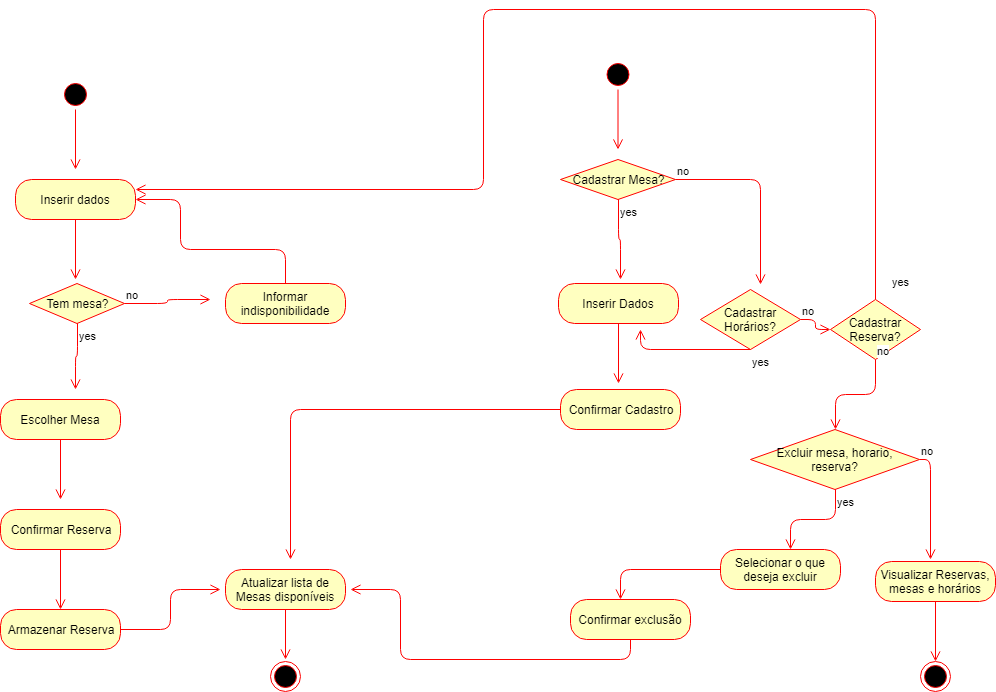

The diagram above was exported from draw.io. Its source (the exported page's mxGraphModel, read from the mxfile embedded in the PNG):
<mxGraphModel dx="1024" dy="534" grid="1" gridSize="10" guides="1" tooltips="1" connect="1" arrows="1" fold="1" page="1" pageScale="1" pageWidth="1169" pageHeight="826" background="#ffffff" math="0" shadow="0">
  <root>
    <mxCell id="0" />
    <mxCell id="1" parent="0" />
    <mxCell id="4JlJ8FAM1fNgVp3YIchZ-41" value="" style="ellipse;html=1;shape=startState;fillColor=#000000;strokeColor=#ff0000;" vertex="1" parent="1">
      <mxGeometry x="210" y="170" width="30" height="30" as="geometry" />
    </mxCell>
    <mxCell id="4JlJ8FAM1fNgVp3YIchZ-42" value="" style="edgeStyle=orthogonalEdgeStyle;html=1;verticalAlign=bottom;endArrow=open;endSize=8;strokeColor=#ff0000;" edge="1" source="4JlJ8FAM1fNgVp3YIchZ-41" parent="1">
      <mxGeometry relative="1" as="geometry">
        <mxPoint x="225" y="260" as="targetPoint" />
      </mxGeometry>
    </mxCell>
    <mxCell id="4JlJ8FAM1fNgVp3YIchZ-44" value="Inserir dados" style="rounded=1;whiteSpace=wrap;html=1;arcSize=40;fontColor=#000000;fillColor=#ffffc0;strokeColor=#ff0000;" vertex="1" parent="1">
      <mxGeometry x="165" y="270" width="120" height="40" as="geometry" />
    </mxCell>
    <mxCell id="4JlJ8FAM1fNgVp3YIchZ-45" value="" style="edgeStyle=orthogonalEdgeStyle;html=1;verticalAlign=bottom;endArrow=open;endSize=8;strokeColor=#ff0000;" edge="1" source="4JlJ8FAM1fNgVp3YIchZ-44" parent="1">
      <mxGeometry relative="1" as="geometry">
        <mxPoint x="225" y="370" as="targetPoint" />
      </mxGeometry>
    </mxCell>
    <mxCell id="4JlJ8FAM1fNgVp3YIchZ-46" value="Escolher Mesa" style="rounded=1;whiteSpace=wrap;html=1;arcSize=40;fontColor=#000000;fillColor=#ffffc0;strokeColor=#ff0000;" vertex="1" parent="1">
      <mxGeometry x="150" y="490" width="120" height="40" as="geometry" />
    </mxCell>
    <mxCell id="4JlJ8FAM1fNgVp3YIchZ-47" value="" style="edgeStyle=orthogonalEdgeStyle;html=1;verticalAlign=bottom;endArrow=open;endSize=8;strokeColor=#ff0000;" edge="1" source="4JlJ8FAM1fNgVp3YIchZ-46" parent="1">
      <mxGeometry relative="1" as="geometry">
        <mxPoint x="210" y="590" as="targetPoint" />
      </mxGeometry>
    </mxCell>
    <mxCell id="4JlJ8FAM1fNgVp3YIchZ-48" value="Confirmar Reserva" style="rounded=1;whiteSpace=wrap;html=1;arcSize=40;fontColor=#000000;fillColor=#ffffc0;strokeColor=#ff0000;" vertex="1" parent="1">
      <mxGeometry x="150" y="600" width="120" height="40" as="geometry" />
    </mxCell>
    <mxCell id="4JlJ8FAM1fNgVp3YIchZ-49" value="" style="edgeStyle=orthogonalEdgeStyle;html=1;verticalAlign=bottom;endArrow=open;endSize=8;strokeColor=#ff0000;" edge="1" source="4JlJ8FAM1fNgVp3YIchZ-48" parent="1">
      <mxGeometry relative="1" as="geometry">
        <mxPoint x="210" y="700" as="targetPoint" />
      </mxGeometry>
    </mxCell>
    <mxCell id="4JlJ8FAM1fNgVp3YIchZ-50" value="Armazenar Reserva" style="rounded=1;whiteSpace=wrap;html=1;arcSize=40;fontColor=#000000;fillColor=#ffffc0;strokeColor=#ff0000;" vertex="1" parent="1">
      <mxGeometry x="150" y="700" width="120" height="40" as="geometry" />
    </mxCell>
    <mxCell id="4JlJ8FAM1fNgVp3YIchZ-51" value="" style="edgeStyle=orthogonalEdgeStyle;html=1;verticalAlign=bottom;endArrow=open;endSize=8;strokeColor=#ff0000;" edge="1" source="4JlJ8FAM1fNgVp3YIchZ-50" parent="1">
      <mxGeometry relative="1" as="geometry">
        <mxPoint x="370" y="680" as="targetPoint" />
        <Array as="points">
          <mxPoint x="320" y="720" />
          <mxPoint x="320" y="680" />
          <mxPoint x="370" y="680" />
        </Array>
      </mxGeometry>
    </mxCell>
    <mxCell id="4JlJ8FAM1fNgVp3YIchZ-52" value="Atualizar lista de Mesas disponíveis" style="rounded=1;whiteSpace=wrap;html=1;arcSize=40;fontColor=#000000;fillColor=#ffffc0;strokeColor=#ff0000;" vertex="1" parent="1">
      <mxGeometry x="375" y="660" width="120" height="40" as="geometry" />
    </mxCell>
    <mxCell id="4JlJ8FAM1fNgVp3YIchZ-53" value="" style="edgeStyle=orthogonalEdgeStyle;html=1;verticalAlign=bottom;endArrow=open;endSize=8;strokeColor=#ff0000;" edge="1" source="4JlJ8FAM1fNgVp3YIchZ-52" parent="1">
      <mxGeometry relative="1" as="geometry">
        <mxPoint x="435" y="750" as="targetPoint" />
      </mxGeometry>
    </mxCell>
    <mxCell id="4JlJ8FAM1fNgVp3YIchZ-57" value="Tem mesa?" style="rhombus;whiteSpace=wrap;html=1;fillColor=#ffffc0;strokeColor=#ff0000;" vertex="1" parent="1">
      <mxGeometry x="179" y="374" width="95" height="40" as="geometry" />
    </mxCell>
    <mxCell id="4JlJ8FAM1fNgVp3YIchZ-58" value="no" style="edgeStyle=orthogonalEdgeStyle;html=1;align=left;verticalAlign=bottom;endArrow=open;endSize=8;strokeColor=#ff0000;" edge="1" source="4JlJ8FAM1fNgVp3YIchZ-57" parent="1">
      <mxGeometry x="-1" relative="1" as="geometry">
        <mxPoint x="360" y="390" as="targetPoint" />
      </mxGeometry>
    </mxCell>
    <mxCell id="4JlJ8FAM1fNgVp3YIchZ-59" value="yes" style="edgeStyle=orthogonalEdgeStyle;html=1;align=left;verticalAlign=top;endArrow=open;endSize=8;strokeColor=#ff0000;" edge="1" source="4JlJ8FAM1fNgVp3YIchZ-57" parent="1">
      <mxGeometry x="-1" relative="1" as="geometry">
        <mxPoint x="225" y="480" as="targetPoint" />
      </mxGeometry>
    </mxCell>
    <mxCell id="4JlJ8FAM1fNgVp3YIchZ-60" value="Informar indisponibilidade" style="rounded=1;whiteSpace=wrap;html=1;arcSize=40;fontColor=#000000;fillColor=#ffffc0;strokeColor=#ff0000;" vertex="1" parent="1">
      <mxGeometry x="375" y="374" width="120" height="40" as="geometry" />
    </mxCell>
    <mxCell id="4JlJ8FAM1fNgVp3YIchZ-61" value="" style="edgeStyle=orthogonalEdgeStyle;html=1;verticalAlign=bottom;endArrow=open;endSize=8;strokeColor=#ff0000;entryX=1;entryY=0.5;entryDx=0;entryDy=0;" edge="1" source="4JlJ8FAM1fNgVp3YIchZ-60" parent="1" target="4JlJ8FAM1fNgVp3YIchZ-44">
      <mxGeometry relative="1" as="geometry">
        <mxPoint x="435" y="474" as="targetPoint" />
        <Array as="points">
          <mxPoint x="435" y="340" />
          <mxPoint x="330" y="340" />
          <mxPoint x="330" y="290" />
        </Array>
      </mxGeometry>
    </mxCell>
    <mxCell id="4JlJ8FAM1fNgVp3YIchZ-62" value="" style="ellipse;html=1;shape=endState;fillColor=#000000;strokeColor=#ff0000;" vertex="1" parent="1">
      <mxGeometry x="420" y="752" width="30" height="30" as="geometry" />
    </mxCell>
    <mxCell id="4JlJ8FAM1fNgVp3YIchZ-64" value="" style="ellipse;html=1;shape=startState;fillColor=#000000;strokeColor=#ff0000;" vertex="1" parent="1">
      <mxGeometry x="752.5" y="150" width="30" height="30" as="geometry" />
    </mxCell>
    <mxCell id="4JlJ8FAM1fNgVp3YIchZ-65" value="" style="edgeStyle=orthogonalEdgeStyle;html=1;verticalAlign=bottom;endArrow=open;endSize=8;strokeColor=#ff0000;" edge="1" source="4JlJ8FAM1fNgVp3YIchZ-64" parent="1">
      <mxGeometry relative="1" as="geometry">
        <mxPoint x="767.5" y="240" as="targetPoint" />
      </mxGeometry>
    </mxCell>
    <mxCell id="4JlJ8FAM1fNgVp3YIchZ-70" value="Cadastrar Mesa?" style="rhombus;whiteSpace=wrap;html=1;fillColor=#ffffc0;strokeColor=#ff0000;" vertex="1" parent="1">
      <mxGeometry x="710" y="250" width="115" height="40" as="geometry" />
    </mxCell>
    <mxCell id="4JlJ8FAM1fNgVp3YIchZ-71" value="no" style="edgeStyle=orthogonalEdgeStyle;html=1;align=left;verticalAlign=bottom;endArrow=open;endSize=8;strokeColor=#ff0000;" edge="1" source="4JlJ8FAM1fNgVp3YIchZ-70" parent="1">
      <mxGeometry x="-1" relative="1" as="geometry">
        <mxPoint x="910" y="375" as="targetPoint" />
      </mxGeometry>
    </mxCell>
    <mxCell id="4JlJ8FAM1fNgVp3YIchZ-72" value="yes" style="edgeStyle=orthogonalEdgeStyle;html=1;align=left;verticalAlign=top;endArrow=open;endSize=8;strokeColor=#ff0000;" edge="1" source="4JlJ8FAM1fNgVp3YIchZ-70" parent="1">
      <mxGeometry x="-1" relative="1" as="geometry">
        <mxPoint x="770" y="370" as="targetPoint" />
      </mxGeometry>
    </mxCell>
    <mxCell id="4JlJ8FAM1fNgVp3YIchZ-73" value="Inserir Dados" style="rounded=1;whiteSpace=wrap;html=1;arcSize=40;fontColor=#000000;fillColor=#ffffc0;strokeColor=#ff0000;" vertex="1" parent="1">
      <mxGeometry x="708" y="374" width="120" height="40" as="geometry" />
    </mxCell>
    <mxCell id="4JlJ8FAM1fNgVp3YIchZ-74" value="" style="edgeStyle=orthogonalEdgeStyle;html=1;verticalAlign=bottom;endArrow=open;endSize=8;strokeColor=#ff0000;" edge="1" source="4JlJ8FAM1fNgVp3YIchZ-73" parent="1">
      <mxGeometry relative="1" as="geometry">
        <mxPoint x="768" y="474" as="targetPoint" />
      </mxGeometry>
    </mxCell>
    <mxCell id="4JlJ8FAM1fNgVp3YIchZ-75" value="Confirmar Cadastro" style="rounded=1;whiteSpace=wrap;html=1;arcSize=40;fontColor=#000000;fillColor=#ffffc0;strokeColor=#ff0000;" vertex="1" parent="1">
      <mxGeometry x="710" y="480" width="120" height="40" as="geometry" />
    </mxCell>
    <mxCell id="4JlJ8FAM1fNgVp3YIchZ-76" value="" style="edgeStyle=orthogonalEdgeStyle;html=1;verticalAlign=bottom;endArrow=open;endSize=8;strokeColor=#ff0000;" edge="1" source="4JlJ8FAM1fNgVp3YIchZ-75" parent="1">
      <mxGeometry relative="1" as="geometry">
        <mxPoint x="440" y="650" as="targetPoint" />
      </mxGeometry>
    </mxCell>
    <mxCell id="4JlJ8FAM1fNgVp3YIchZ-77" value="Cadastrar Horários?" style="rhombus;whiteSpace=wrap;html=1;fillColor=#ffffc0;strokeColor=#ff0000;" vertex="1" parent="1">
      <mxGeometry x="850" y="380" width="100" height="60" as="geometry" />
    </mxCell>
    <mxCell id="4JlJ8FAM1fNgVp3YIchZ-78" value="no" style="edgeStyle=orthogonalEdgeStyle;html=1;align=left;verticalAlign=bottom;endArrow=open;endSize=8;strokeColor=#ff0000;" edge="1" source="4JlJ8FAM1fNgVp3YIchZ-77" parent="1" target="4JlJ8FAM1fNgVp3YIchZ-80">
      <mxGeometry x="-1" relative="1" as="geometry">
        <mxPoint x="1010" y="410" as="targetPoint" />
      </mxGeometry>
    </mxCell>
    <mxCell id="4JlJ8FAM1fNgVp3YIchZ-79" value="yes" style="edgeStyle=orthogonalEdgeStyle;html=1;align=left;verticalAlign=top;endArrow=open;endSize=8;strokeColor=#ff0000;" edge="1" source="4JlJ8FAM1fNgVp3YIchZ-77" parent="1">
      <mxGeometry x="-1" relative="1" as="geometry">
        <mxPoint x="790" y="420" as="targetPoint" />
        <Array as="points">
          <mxPoint x="790" y="440" />
        </Array>
      </mxGeometry>
    </mxCell>
    <mxCell id="4JlJ8FAM1fNgVp3YIchZ-80" value="Cadastrar Reserva?" style="rhombus;whiteSpace=wrap;html=1;fillColor=#ffffc0;strokeColor=#ff0000;" vertex="1" parent="1">
      <mxGeometry x="980" y="390" width="90" height="60" as="geometry" />
    </mxCell>
    <mxCell id="4JlJ8FAM1fNgVp3YIchZ-81" value="no" style="edgeStyle=orthogonalEdgeStyle;html=1;align=left;verticalAlign=bottom;endArrow=open;endSize=8;strokeColor=#ff0000;entryX=0.5;entryY=0;entryDx=0;entryDy=0;" edge="1" source="4JlJ8FAM1fNgVp3YIchZ-80" parent="1" target="4JlJ8FAM1fNgVp3YIchZ-85">
      <mxGeometry x="-1" relative="1" as="geometry">
        <mxPoint x="1025" y="540" as="targetPoint" />
      </mxGeometry>
    </mxCell>
    <mxCell id="4JlJ8FAM1fNgVp3YIchZ-82" value="yes" style="edgeStyle=orthogonalEdgeStyle;html=1;align=left;verticalAlign=top;endArrow=open;endSize=8;strokeColor=#ff0000;entryX=1;entryY=0.25;entryDx=0;entryDy=0;" edge="1" source="4JlJ8FAM1fNgVp3YIchZ-80" parent="1" target="4JlJ8FAM1fNgVp3YIchZ-44">
      <mxGeometry x="-0.9504" y="-15" relative="1" as="geometry">
        <mxPoint x="1010" y="490" as="targetPoint" />
        <Array as="points">
          <mxPoint x="1025" y="100" />
          <mxPoint x="633" y="100" />
          <mxPoint x="633" y="280" />
        </Array>
        <mxPoint as="offset" />
      </mxGeometry>
    </mxCell>
    <mxCell id="4JlJ8FAM1fNgVp3YIchZ-85" value="Excluir mesa, horario, reserva?" style="rhombus;whiteSpace=wrap;html=1;fillColor=#ffffc0;strokeColor=#ff0000;" vertex="1" parent="1">
      <mxGeometry x="900" y="520" width="169" height="60" as="geometry" />
    </mxCell>
    <mxCell id="4JlJ8FAM1fNgVp3YIchZ-86" value="no" style="edgeStyle=orthogonalEdgeStyle;html=1;align=left;verticalAlign=bottom;endArrow=open;endSize=8;strokeColor=#ff0000;" edge="1" source="4JlJ8FAM1fNgVp3YIchZ-85" parent="1">
      <mxGeometry x="-1" relative="1" as="geometry">
        <mxPoint x="1080" y="650" as="targetPoint" />
      </mxGeometry>
    </mxCell>
    <mxCell id="4JlJ8FAM1fNgVp3YIchZ-87" value="yes" style="edgeStyle=orthogonalEdgeStyle;html=1;align=left;verticalAlign=top;endArrow=open;endSize=8;strokeColor=#ff0000;" edge="1" source="4JlJ8FAM1fNgVp3YIchZ-85" parent="1">
      <mxGeometry x="-1" relative="1" as="geometry">
        <mxPoint x="940" y="640" as="targetPoint" />
      </mxGeometry>
    </mxCell>
    <mxCell id="4JlJ8FAM1fNgVp3YIchZ-88" value="Selecionar o que deseja excluir" style="rounded=1;whiteSpace=wrap;html=1;arcSize=40;fontColor=#000000;fillColor=#ffffc0;strokeColor=#ff0000;" vertex="1" parent="1">
      <mxGeometry x="870" y="640" width="120" height="40" as="geometry" />
    </mxCell>
    <mxCell id="4JlJ8FAM1fNgVp3YIchZ-89" value="" style="edgeStyle=orthogonalEdgeStyle;html=1;verticalAlign=bottom;endArrow=open;endSize=8;strokeColor=#ff0000;" edge="1" source="4JlJ8FAM1fNgVp3YIchZ-88" parent="1">
      <mxGeometry relative="1" as="geometry">
        <mxPoint x="770" y="690" as="targetPoint" />
      </mxGeometry>
    </mxCell>
    <mxCell id="4JlJ8FAM1fNgVp3YIchZ-90" value="Confirmar exclusão" style="rounded=1;whiteSpace=wrap;html=1;arcSize=40;fontColor=#000000;fillColor=#ffffc0;strokeColor=#ff0000;" vertex="1" parent="1">
      <mxGeometry x="720" y="690" width="120" height="40" as="geometry" />
    </mxCell>
    <mxCell id="4JlJ8FAM1fNgVp3YIchZ-91" value="" style="edgeStyle=orthogonalEdgeStyle;html=1;verticalAlign=bottom;endArrow=open;endSize=8;strokeColor=#ff0000;" edge="1" source="4JlJ8FAM1fNgVp3YIchZ-90" parent="1">
      <mxGeometry relative="1" as="geometry">
        <mxPoint x="500" y="680" as="targetPoint" />
        <Array as="points">
          <mxPoint x="780" y="750" />
          <mxPoint x="550" y="750" />
          <mxPoint x="550" y="680" />
        </Array>
      </mxGeometry>
    </mxCell>
    <mxCell id="4JlJ8FAM1fNgVp3YIchZ-92" value="Visualizar Reservas, mesas e horários" style="rounded=1;whiteSpace=wrap;html=1;arcSize=40;fontColor=#000000;fillColor=#ffffc0;strokeColor=#ff0000;" vertex="1" parent="1">
      <mxGeometry x="1025" y="652" width="120" height="40" as="geometry" />
    </mxCell>
    <mxCell id="4JlJ8FAM1fNgVp3YIchZ-93" value="" style="edgeStyle=orthogonalEdgeStyle;html=1;verticalAlign=bottom;endArrow=open;endSize=8;strokeColor=#ff0000;" edge="1" source="4JlJ8FAM1fNgVp3YIchZ-92" parent="1">
      <mxGeometry relative="1" as="geometry">
        <mxPoint x="1085" y="752" as="targetPoint" />
      </mxGeometry>
    </mxCell>
    <mxCell id="4JlJ8FAM1fNgVp3YIchZ-94" value="" style="ellipse;html=1;shape=endState;fillColor=#000000;strokeColor=#ff0000;" vertex="1" parent="1">
      <mxGeometry x="1070" y="752" width="30" height="30" as="geometry" />
    </mxCell>
  </root>
</mxGraphModel>